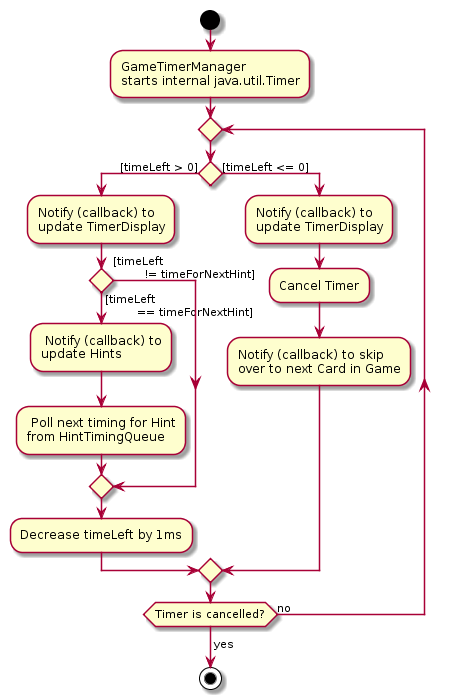

The diagram above was rendered by PlantUML. Its source (embedded in the PNG):
@startuml
start
:GameTimerManager
starts internal java.util.Timer;



repeat
    if () then ([timeLeft > 0])
    :Notify (callback) to
    update TimerDisplay;
        if () then ([timeLeft
        == timeForNextHint])
        : Notify (callback) to
        update Hints;
        : Poll next timing for Hint
        from HintTimingQueue;
        else ([timeLeft
        != timeForNextHint])
        endif

    :Decrease timeLeft by 1ms;
    else ([timeLeft <= 0])
    :Notify (callback) to
    update TimerDisplay;

    :Cancel Timer;
    :Notify (callback) to skip
    over to next Card in Game;
    endif
repeat while (Timer is cancelled?) is (no)
->yes;

stop
@enduml